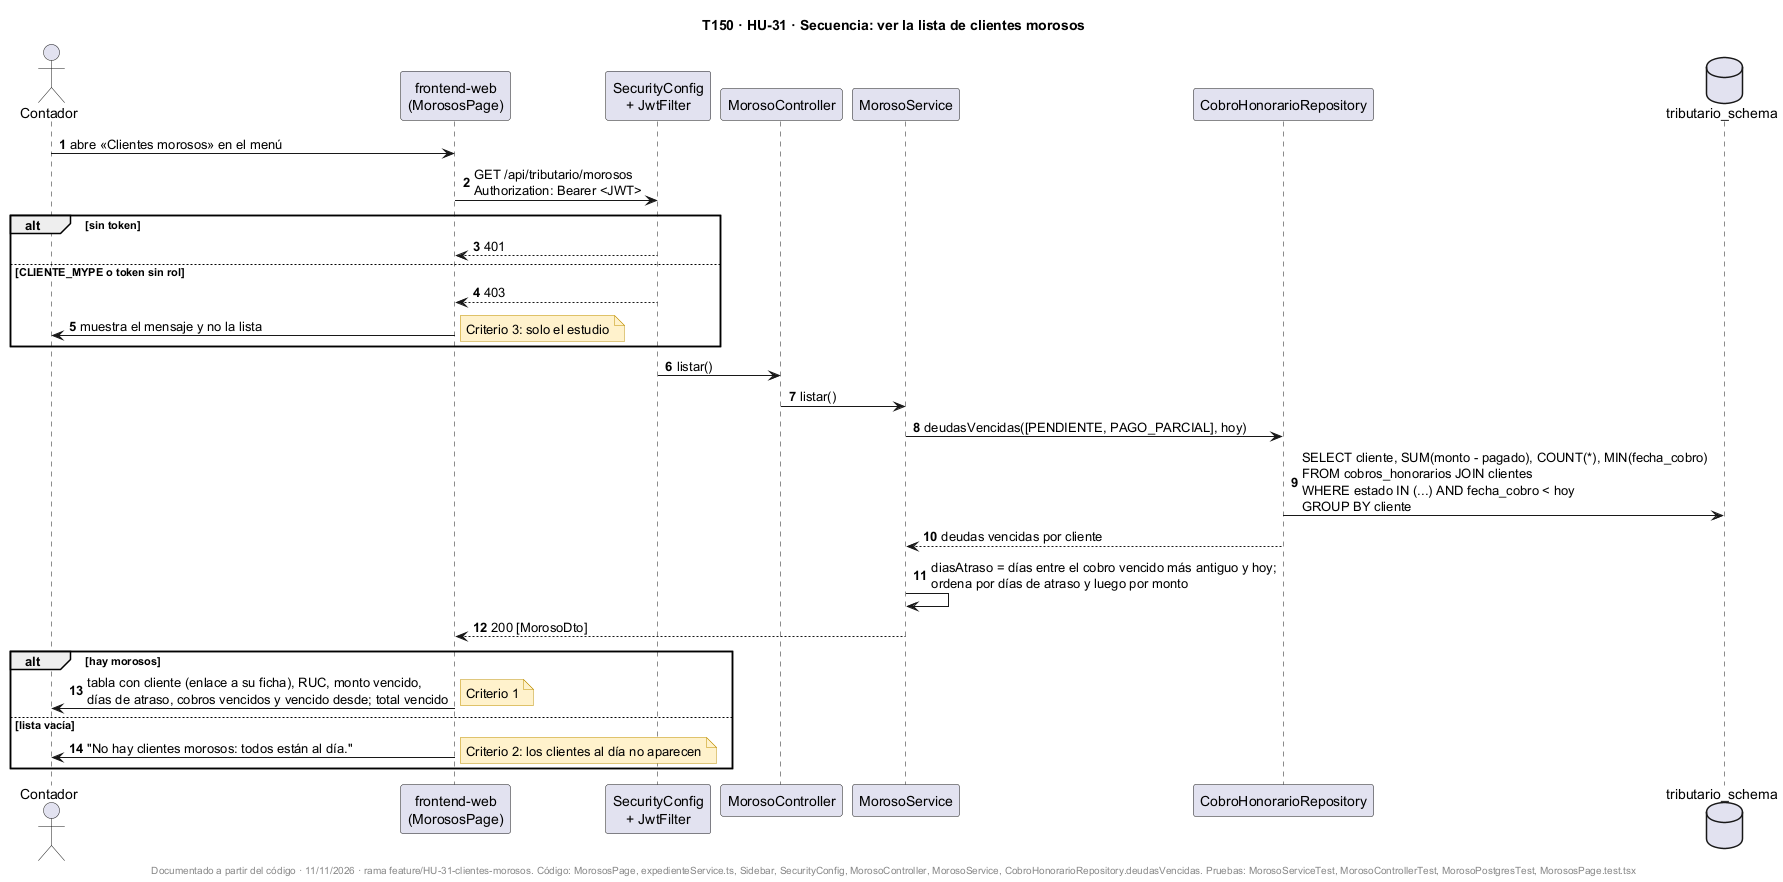

The diagram above was rendered by PlantUML. Its source (embedded in the PNG):
@startuml
title T150 · HU-31 · Secuencia: ver la lista de clientes morosos
skinparam shadowing false
skinparam noteBackgroundColor #FFF2CC
skinparam noteBorderColor #BF9000
autonumber

actor "Contador" as U
participant "frontend-web\n(MorososPage)" as FE
participant "SecurityConfig\n+ JwtFilter" as SEC
participant "MorosoController" as MC
participant "MorosoService" as MS
participant "CobroHonorarioRepository" as CR
database "tributario_schema" as DB

U -> FE : abre «Clientes morosos» en el menú
FE -> SEC : GET /api/tributario/morosos\nAuthorization: Bearer <JWT>
alt sin token
  SEC --> FE : 401
else CLIENTE_MYPE o token sin rol
  SEC --> FE : 403
  FE -> U : muestra el mensaje y no la lista
  note right : Criterio 3: solo el estudio
end
SEC -> MC : listar()
MC -> MS : listar()
MS -> CR : deudasVencidas([PENDIENTE, PAGO_PARCIAL], hoy)
CR -> DB : SELECT cliente, SUM(monto - pagado), COUNT(*), MIN(fecha_cobro)\nFROM cobros_honorarios JOIN clientes\nWHERE estado IN (...) AND fecha_cobro < hoy\nGROUP BY cliente
CR --> MS : deudas vencidas por cliente
MS -> MS : diasAtraso = días entre el cobro vencido más antiguo y hoy;\nordena por días de atraso y luego por monto
MS --> FE : 200 [MorosoDto]
alt hay morosos
  FE -> U : tabla con cliente (enlace a su ficha), RUC, monto vencido,\ndías de atraso, cobros vencidos y vencido desde; total vencido
  note right : Criterio 1
else lista vacía
  FE -> U : "No hay clientes morosos: todos están al día."
  note right : Criterio 2: los clientes al día no aparecen
end

footer Documentado a partir del código · 11/11/2026 · rama feature/HU-31-clientes-morosos. Código: MorososPage, expedienteService.ts, Sidebar, SecurityConfig, MorosoController, MorosoService, CobroHonorarioRepository.deudasVencidas. Pruebas: MorosoServiceTest, MorosoControllerTest, MorosoPostgresTest, MorososPage.test.tsx
@enduml